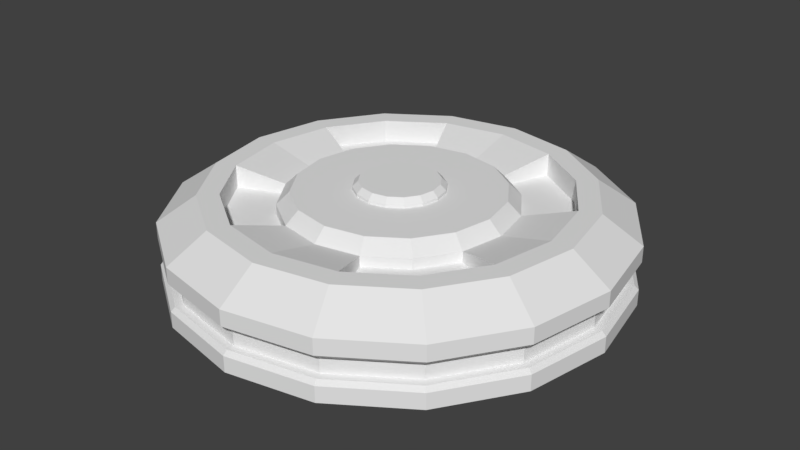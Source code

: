 # Source: item_mine.blend  (saved by Blender 2.79.0; exported with 4.5.12 LTS)
import bpy
from mathutils import Matrix  # noqa: F401  (used for matrix-valued properties, if any)

bpy.ops.wm.read_factory_settings(use_empty=True)
scene = bpy.context.scene
scene.name = 'Scene'

# ---- collections
col_collection_10 = bpy.data.collections.new('Collection 10'); scene.collection.children.link(col_collection_10)

# ---- world
world_world = bpy.data.worlds.new('World'); scene.world = world_world
world_world.color = (0.05088, 0.05088, 0.05088)
world_world.use_sun_shadow = False
world_world.sun_shadow_jitter_overblur = 0.0
world_world.cycles.sampling_method = 'MANUAL'

# ---- meshes
me_cylinder_001 = bpy.data.meshes.new('Cylinder.001')
me_cylinder_001.from_pydata([(0.0, 0.2231, -0.03), (-1.278e-08, 0.1641, 0.05596), (0.08538, 0.2061, -0.03), (0.06279, 0.1516, 0.05596), (0.1578, 0.1578, -0.03), (0.116, 0.116, 0.05596), (0.2061, 0.08538, -0.03), (0.1516, 0.06279, 0.05596), (0.2231, -9.752e-09, -0.03), (0.1641, -9.752e-09, 0.05596), (0.2061, -0.08538, -0.03), (0.1516, -0.06279, 0.05596), (0.1578, -0.1578, -0.03), (0.116, -0.116, 0.05596), (0.08538, -0.2061, -0.03), (0.06279, -0.1516, 0.05596), (3.369e-08, -0.2231, -0.03), (2.196e-08, -0.1641, 0.05596), (-0.08538, -0.2061, -0.03), (-0.06279, -0.1516, 0.05596), (-0.1578, -0.1578, -0.03), (-0.116, -0.116, 0.05596), (-0.2061, -0.08538, -0.03), (-0.1516, -0.06279, 0.05596), (-0.2231, 2.661e-09, -0.03), (-0.1641, -4.232e-09, 0.05596), (-0.2061, 0.08538, -0.03), (-0.1516, 0.06279, 0.05596), (-0.1578, 0.1578, -0.03), (-0.116, 0.116, 0.05596), (-0.08538, 0.2061, -0.03), (-0.06279, 0.1516, 0.05596), (0.08538, 0.2061, 0.03), (0.0, 0.2231, 0.03), (0.1578, 0.1578, 0.03), (0.2061, 0.08538, 0.03), (0.2231, -9.752e-09, 0.03), (0.2061, -0.08538, 0.03), (0.1578, -0.1578, 0.03), (0.08538, -0.2061, 0.03), (3.369e-08, -0.2231, 0.03), (-0.08538, -0.2061, 0.03), (-0.1578, -0.1578, 0.03), (-0.2061, -0.08538, 0.03), (-0.2231, 2.661e-09, 0.03), (-0.2061, 0.08538, 0.03), (-0.1578, 0.1578, 0.03), (-0.08538, 0.2061, 0.03), (0.07088, 0.1711, 0.05596), (-7.482e-09, 0.1852, 0.05596), (0.131, 0.131, 0.05596), (0.1711, 0.07088, 0.05596), (0.1852, -9.752e-09, 0.05596), (0.1711, -0.07088, 0.05596), (0.131, -0.131, 0.05596), (0.07088, -0.1711, 0.05596), (2.678e-08, -0.1852, 0.05596), (-0.07088, -0.1711, 0.05596), (-0.131, -0.131, 0.05596), (-0.1711, -0.07088, 0.05596), (-0.1852, -2.174e-10, 0.05596), (-0.1711, 0.07088, 0.05596), (-0.131, 0.131, 0.05596), (-0.07088, 0.1711, 0.05596), (0.0435, 0.105, 0.03318), (0.08038, 0.08038, 0.03318), (0.105, 0.0435, 0.03318), (0.105, -0.0435, 0.03318), (0.08038, -0.08038, 0.03318), (0.0435, -0.105, 0.03318), (-0.0435, -0.105, 0.03318), (-0.08038, -0.08038, 0.03318), (-0.105, -0.0435, 0.03318), (-0.105, 0.0435, 0.03318), (-0.08038, 0.08038, 0.03318), (-0.0435, 0.105, 0.03318), (0.06279, 0.1516, 0.03318), (0.116, 0.116, 0.03318), (0.1516, 0.06279, 0.03318), (0.1516, -0.06279, 0.03318), (0.116, -0.116, 0.03318), (0.06279, -0.1516, 0.03318), (-0.06279, -0.1516, 0.03318), (-0.116, -0.116, 0.03318), (-0.1516, -0.06279, 0.03318), (-0.1516, 0.06279, 0.03318), (-0.116, 0.116, 0.03318), (-0.06279, 0.1516, 0.03318), (0.03866, 0.09334, 0.05589), (0.0435, 0.105, 0.04349), (-1.537e-08, 0.1137, 0.04349), (-2.072e-08, 0.101, 0.05589), (0.07144, 0.07144, 0.05589), (0.08038, 0.08038, 0.04349), (0.09334, 0.03866, 0.05589), (0.105, 0.0435, 0.04349), (0.101, -6.985e-09, 0.05589), (0.1137, -7.547e-09, 0.04349), (0.09334, -0.03866, 0.05589), (0.105, -0.0435, 0.04349), (0.07144, -0.07144, 0.05589), (0.08038, -0.08038, 0.04349), (0.03866, -0.09334, 0.05589), (0.0435, -0.105, 0.04349), (1.583e-08, -0.101, 0.05589), (1.687e-08, -0.1137, 0.04349), (-0.03866, -0.09334, 0.05589), (-0.0435, -0.105, 0.04349), (-0.07144, -0.07144, 0.05589), (-0.08038, -0.08038, 0.04349), (-0.09334, -0.03866, 0.05589), (-0.105, -0.0435, 0.04349), (-0.101, -1.211e-08, 0.05589), (-0.1137, -7.094e-09, 0.04349), (-0.09334, 0.03866, 0.05589), (-0.105, 0.0435, 0.04349), (-0.07144, 0.07144, 0.05589), (-0.08038, 0.08038, 0.04349), (-0.03866, 0.09334, 0.05589), (-0.0435, 0.105, 0.04349), (-2.535e-09, 0.2112, -0.01), (-2.535e-09, 0.2112, 0.01), (0.08082, 0.1951, 0.01), (0.08082, 0.1951, -0.01), (0.1493, 0.1493, 0.01), (0.1493, 0.1493, -0.01), (0.1951, 0.08082, 0.01), (0.1951, 0.08082, -0.01), (0.2112, -9.752e-09, 0.01), (0.2112, -9.752e-09, -0.01), (0.1951, -0.08082, 0.01), (0.1951, -0.08082, -0.01), (0.1493, -0.1493, 0.01), (0.1493, -0.1493, -0.01), (0.08082, -0.1951, 0.01), (0.08082, -0.1951, -0.01), (3.138e-08, -0.2112, 0.01), (3.138e-08, -0.2112, -0.01), (-0.08082, -0.1951, 0.01), (-0.08082, -0.1951, -0.01), (-0.1493, -0.1493, 0.01), (-0.1493, -0.1493, -0.01), (-0.1951, -0.08082, 0.01), (-0.1951, -0.08082, -0.01), (-0.2112, 1.739e-09, 0.01), (-0.2112, 1.739e-09, -0.01), (-0.1951, 0.08082, 0.01), (-0.1951, 0.08082, -0.01), (-0.1493, 0.1493, 0.01), (-0.1493, 0.1493, -0.01), (-0.08082, 0.1951, 0.01), (-0.08082, 0.1951, -0.01), (-8.873e-10, 0.2189, -0.01), (0.0, 0.2231, -0.01409), (0.0, 0.2231, 0.01409), (-8.873e-10, 0.2189, 0.01), (0.08378, 0.2023, 0.01), (0.08538, 0.2061, 0.01409), (0.08538, 0.2061, -0.01409), (0.08378, 0.2023, -0.01), (0.1548, 0.1548, 0.01), (0.1578, 0.1578, 0.01409), (0.1578, 0.1578, -0.01409), (0.1548, 0.1548, -0.01), (0.2023, 0.08378, 0.01), (0.2061, 0.08538, 0.01409), (0.2061, 0.08538, -0.01409), (0.2023, 0.08378, -0.01), (0.2189, -9.752e-09, 0.01), (0.2231, -9.752e-09, 0.01409), (0.2231, -9.752e-09, -0.01409), (0.2189, -9.752e-09, -0.01), (0.2023, -0.08378, 0.01), (0.2061, -0.08538, 0.01409), (0.2061, -0.08538, -0.01409), (0.2023, -0.08378, -0.01), (0.1548, -0.1548, 0.01), (0.1578, -0.1578, 0.01409), (0.1578, -0.1578, -0.01409), (0.1548, -0.1548, -0.01), (0.08378, -0.2023, 0.01), (0.08538, -0.2061, 0.01409), (0.08538, -0.2061, -0.01409), (0.08378, -0.2023, -0.01), (3.288e-08, -0.2189, 0.01), (3.369e-08, -0.2231, 0.01409), (3.369e-08, -0.2231, -0.01409), (3.288e-08, -0.2189, -0.01), (-0.08378, -0.2023, 0.01), (-0.08538, -0.2061, 0.01409), (-0.08538, -0.2061, -0.01409), (-0.08378, -0.2023, -0.01), (-0.1548, -0.1548, 0.01), (-0.1578, -0.1578, 0.01409), (-0.1578, -0.1578, -0.01409), (-0.1548, -0.1548, -0.01), (-0.2023, -0.08378, 0.01), (-0.2061, -0.08538, 0.01409), (-0.2061, -0.08538, -0.01409), (-0.2023, -0.08378, -0.01), (-0.2189, 2.338e-09, 0.01), (-0.2231, 2.661e-09, 0.01409), (-0.2231, 2.661e-09, -0.01409), (-0.2189, 2.338e-09, -0.01), (-0.2023, 0.08378, 0.01), (-0.2061, 0.08538, 0.01409), (-0.2061, 0.08538, -0.01409), (-0.2023, 0.08378, -0.01), (-0.1548, 0.1548, 0.01), (-0.1578, 0.1578, 0.01409), (-0.1578, 0.1578, -0.01409), (-0.1548, 0.1548, -0.01), (-0.08378, 0.2023, 0.01), (-0.08538, 0.2061, 0.01409), (-0.08538, 0.2061, -0.01409), (-0.08378, 0.2023, -0.01)], [], [(157, 32, 34, 161), (156, 160, 124, 122), (160, 164, 126, 124), (6, 166, 170, 8), (168, 172, 130, 128), (172, 176, 132, 130), (176, 180, 134, 132), (180, 184, 136, 134), (184, 188, 138, 136), (188, 192, 140, 138), (20, 194, 198, 22), (22, 198, 202, 24), (24, 202, 206, 26), (26, 206, 210, 28), (17, 105, 107, 19), (208, 212, 150, 148), (155, 156, 122, 121), (0, 2, 4, 6, 8, 10, 12, 14, 16, 18, 20, 22, 24, 26, 28, 30), (49, 48, 32, 33), (48, 50, 34, 32), (50, 51, 35, 34), (51, 52, 36, 35), (52, 53, 37, 36), (53, 54, 38, 37), (54, 55, 39, 38), (55, 56, 40, 39), (56, 57, 41, 40), (57, 58, 42, 41), (58, 59, 43, 42), (59, 60, 44, 43), (60, 61, 45, 44), (61, 62, 46, 45), (62, 63, 47, 46), (63, 49, 33, 47), (1, 3, 48, 49), (3, 5, 50, 48), (5, 7, 51, 50), (7, 9, 52, 51), (9, 11, 53, 52), (11, 13, 54, 53), (13, 15, 55, 54), (15, 17, 56, 55), (17, 19, 57, 56), (19, 21, 58, 57), (21, 23, 59, 58), (23, 25, 60, 59), (25, 27, 61, 60), (27, 29, 62, 61), (29, 31, 63, 62), (31, 1, 49, 63), (13, 11, 79, 80), (29, 27, 85, 86), (15, 13, 80, 81), (31, 29, 86, 87), (7, 95, 97, 9), (78, 66, 95, 7), (5, 3, 76, 77), (21, 19, 82, 83), (7, 5, 77, 78), (23, 21, 83, 84), (9, 97, 99, 11), (64, 65, 77, 76), (65, 66, 78, 77), (23, 84, 72, 111), (23, 111, 113, 25), (67, 68, 80, 79), (68, 69, 81, 80), (31, 87, 75, 119), (71, 72, 84, 83), (73, 74, 86, 85), (74, 75, 87, 86), (79, 11, 99, 67), (65, 64, 89, 93), (31, 119, 90, 1), (88, 91, 118, 116, 114, 112, 110, 108, 106, 104, 102, 100, 98, 96, 94, 92), (66, 65, 93, 95), (71, 70, 107, 109), (81, 69, 103, 15), (72, 71, 109, 111), (25, 113, 115, 27), (85, 27, 115, 73), (68, 67, 99, 101), (74, 73, 115, 117), (69, 68, 101, 103), (75, 74, 117, 119), (3, 89, 64, 76), (89, 90, 91, 88), (93, 89, 88, 92), (95, 93, 92, 94), (97, 95, 94, 96), (99, 97, 96, 98), (101, 99, 98, 100), (103, 101, 100, 102), (105, 103, 102, 104), (107, 105, 104, 106), (109, 107, 106, 108), (111, 109, 108, 110), (113, 111, 110, 112), (115, 113, 112, 114), (117, 115, 114, 116), (119, 117, 116, 118), (90, 119, 118, 91), (15, 103, 105, 17), (1, 90, 89, 3), (19, 107, 70, 82), (82, 70, 71, 83), (152, 215, 151, 120), (213, 47, 33, 154), (215, 211, 149, 151), (18, 190, 194, 20), (211, 207, 147, 149), (164, 168, 128, 126), (207, 203, 145, 147), (192, 196, 142, 140), (203, 199, 143, 145), (165, 35, 36, 169), (199, 195, 141, 143), (193, 42, 43, 197), (195, 191, 139, 141), (169, 36, 37, 173), (191, 187, 137, 139), (196, 200, 144, 142), (187, 183, 135, 137), (8, 170, 174, 10), (183, 179, 133, 135), (197, 43, 44, 201), (179, 175, 131, 133), (173, 37, 38, 177), (175, 171, 129, 131), (200, 204, 146, 144), (171, 167, 127, 129), (10, 174, 178, 12), (167, 163, 125, 127), (201, 44, 45, 205), (163, 159, 123, 125), (177, 38, 39, 181), (159, 152, 120, 123), (204, 208, 148, 146), (151, 150, 121, 120), (149, 148, 150, 151), (147, 146, 148, 149), (145, 144, 146, 147), (143, 142, 144, 145), (141, 140, 142, 143), (139, 138, 140, 141), (137, 136, 138, 139), (135, 134, 136, 137), (133, 132, 134, 135), (131, 130, 132, 133), (129, 128, 130, 131), (127, 126, 128, 129), (125, 124, 126, 127), (123, 122, 124, 125), (120, 121, 122, 123), (4, 162, 166, 6), (189, 41, 42, 193), (154, 33, 32, 157), (161, 34, 35, 165), (16, 186, 190, 18), (2, 158, 162, 4), (185, 40, 41, 189), (28, 210, 214, 30), (30, 214, 153, 0), (14, 182, 186, 16), (209, 46, 47, 213), (212, 155, 121, 150), (181, 39, 40, 185), (205, 45, 46, 209), (12, 178, 182, 14), (215, 152, 153, 214), (213, 154, 155, 212), (211, 215, 214, 210), (209, 213, 212, 208), (207, 211, 210, 206), (205, 209, 208, 204), (203, 207, 206, 202), (201, 205, 204, 200), (199, 203, 202, 198), (197, 201, 200, 196), (195, 199, 198, 194), (193, 197, 196, 192), (191, 195, 194, 190), (189, 193, 192, 188), (187, 191, 190, 186), (185, 189, 188, 184), (183, 187, 186, 182), (181, 185, 184, 180), (179, 183, 182, 178), (177, 181, 180, 176), (175, 179, 178, 174), (173, 177, 176, 172), (171, 175, 174, 170), (169, 173, 172, 168), (167, 171, 170, 166), (165, 169, 168, 164), (163, 167, 166, 162), (161, 165, 164, 160), (159, 163, 162, 158), (157, 161, 160, 156), (152, 159, 158, 153), (154, 157, 156, 155), (0, 153, 158, 2)])
me_cylinder_001.use_remesh_preserve_volume = False
me_cylinder_001.use_remesh_preserve_attributes = False
me_cylinder_001.use_mirror_vertex_groups = False
me_cylinder_001.update()
me_cylinder = bpy.data.meshes.new('Cylinder')
me_cylinder.from_pydata([(0.01678, 0.04051, 0.04927), (-6.278e-09, 0.04384, 0.04927), (0.031, 0.031, 0.04927), (0.04051, 0.01678, 0.04927), (0.04384, -3.079e-09, 0.04927), (0.04051, -0.01678, 0.04927), (0.031, -0.031, 0.04927), (0.01678, -0.04051, 0.04927), (9.586e-09, -0.04384, 0.04927), (-0.01678, -0.04051, 0.04927), (-0.031, -0.031, 0.04927), (-0.04051, -0.01678, 0.04927), (-0.04384, -5.302e-09, 0.04927), (-0.04051, 0.01678, 0.04927), (-0.031, 0.031, 0.04927), (-0.01678, 0.04051, 0.04927), (-6.278e-09, 0.04384, 0.05879), (-8.848e-09, 0.03845, 0.06408), (0.01471, 0.03552, 0.06408), (0.01678, 0.04051, 0.05879), (0.02719, 0.02719, 0.06408), (0.031, 0.031, 0.05879), (0.03552, 0.01471, 0.06408), (0.04051, 0.01678, 0.05879), (0.03845, -3.027e-09, 0.06408), (0.04384, -3.079e-09, 0.05879), (0.03552, -0.01471, 0.06408), (0.04051, -0.01678, 0.05879), (0.02719, -0.02719, 0.06408), (0.031, -0.031, 0.05879), (0.01471, -0.03552, 0.06408), (0.01678, -0.04051, 0.05879), (9.313e-09, -0.03845, 0.06408), (9.586e-09, -0.04384, 0.05879), (-0.01471, -0.03552, 0.06408), (-0.01678, -0.04051, 0.05879), (-0.02719, -0.02719, 0.06408), (-0.031, -0.031, 0.05879), (-0.03552, -0.01471, 0.06408), (-0.04051, -0.01678, 0.05879), (-0.03845, -8.848e-09, 0.06408), (-0.04384, -5.302e-09, 0.05879), (-0.03552, 0.01471, 0.06408), (-0.04051, 0.01678, 0.05879), (-0.02719, 0.02719, 0.06408), (-0.031, 0.031, 0.05879), (-0.01471, 0.03552, 0.06408), (-0.01678, 0.04051, 0.05879)], [], [(0, 2, 3, 4, 5, 6, 7, 8, 9, 10, 11, 12, 13, 14, 15, 1), (1, 15, 47, 16), (10, 9, 35, 37), (3, 2, 21, 23), (11, 10, 37, 39), (4, 3, 23, 25), (12, 11, 39, 41), (5, 4, 25, 27), (13, 12, 41, 43), (6, 5, 27, 29), (14, 13, 43, 45), (7, 6, 29, 31), (15, 14, 45, 47), (8, 7, 31, 33), (9, 8, 33, 35), (18, 17, 46, 44, 42, 40, 38, 36, 34, 32, 30, 28, 26, 24, 22, 20), (2, 0, 19, 21), (17, 18, 19, 16), (18, 20, 21, 19), (20, 22, 23, 21), (22, 24, 25, 23), (24, 26, 27, 25), (26, 28, 29, 27), (28, 30, 31, 29), (30, 32, 33, 31), (32, 34, 35, 33), (34, 36, 37, 35), (36, 38, 39, 37), (38, 40, 41, 39), (40, 42, 43, 41), (42, 44, 45, 43), (44, 46, 47, 45), (46, 17, 16, 47), (0, 1, 16, 19)])
me_cylinder.use_remesh_preserve_volume = False
me_cylinder.use_remesh_preserve_attributes = False
me_cylinder.use_mirror_vertex_groups = False
me_cylinder.update()

# ---- objects
ob_body = bpy.data.objects.new('body', me_cylinder_001)
ob_detonator = bpy.data.objects.new('detonator', me_cylinder)

# ---- transforms, parenting, visibility, modifiers, constraints
ob_body.location = (0.0, 0.0, 0.0)
ob_body.delta_location = (0.0, 0.0, 0.03)
ob_body.lineart.crease_threshold = 0.0
ob_detonator.location = (0.0, 0.0, 0.0)
ob_detonator.delta_location = (0.0, 0.0, 0.03)
ob_detonator.lineart.crease_threshold = 0.0

# ---- collection membership
col_collection_10.objects.link(ob_body)
col_collection_10.objects.link(ob_detonator)

# ---- scene / render settings (as saved in the file)
scene.frame_start = 1; scene.frame_end = 250; scene.frame_set(1)
scene.render.engine = 'BLENDER_EEVEE_NEXT'
scene.render.resolution_percentage = 50
scene.render.dither_intensity = 0.0
scene.cycles.use_denoising = False
scene.cycles.samples = 128
scene.cycles.sampling_pattern = 'TABULATED_SOBOL'
scene.cycles.use_adaptive_sampling = False
scene.cycles.use_light_tree = False
scene.cycles.blur_glossy = 0.0
scene.cycles.sample_clamp_indirect = 0.0
scene.view_settings.view_transform = 'Standard'
bpy.context.view_layer.update()

# ---- added for rendering (the .blend has no active camera and no usable light): camera, sun
cam_auto = bpy.data.cameras.new('AutoCamera')
cam_auto.lens = 50.0
cam_auto.sensor_width = 36.0
cam_auto.clip_end = 1000.0
ob_auto_camera = bpy.data.objects.new('AutoCamera', cam_auto)
scene.collection.objects.link(ob_auto_camera)
ob_auto_camera.location = (0.590308, -0.70837, 0.519284)
ob_auto_camera.rotation_euler = (1.09748, -7.21219e-08, 0.694738)
scene.camera = ob_auto_camera
light_auto_sun = bpy.data.lights.new('AutoSun', 'SUN')
light_auto_sun.energy = 3.0
light_auto_sun.angle = 0.0523599
ob_auto_sun = bpy.data.objects.new('AutoSun', light_auto_sun)
scene.collection.objects.link(ob_auto_sun)
ob_auto_sun.rotation_euler = (0.872665, 0.174533, 0.523599)
bpy.context.view_layer.update()
